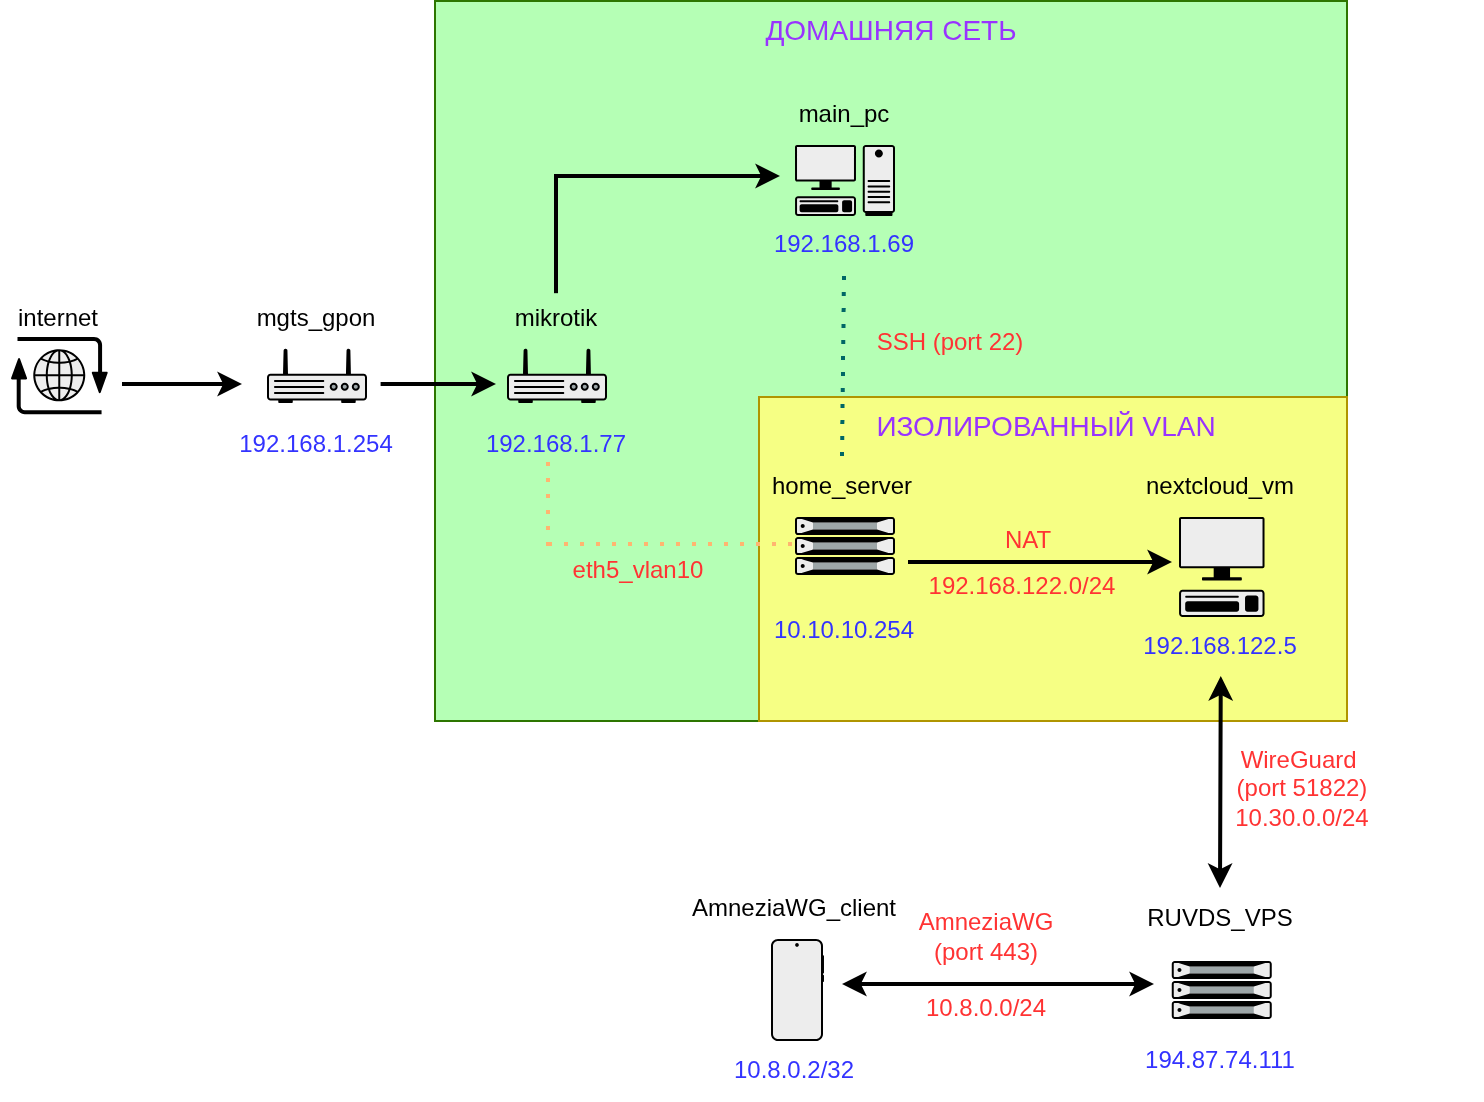

The diagram above was exported from draw.io. Its source (the exported page's mxGraphModel, read from the mxfile embedded in the PNG):
<mxGraphModel dx="1414" dy="939" grid="1" gridSize="12" guides="1" tooltips="1" connect="1" arrows="1" fold="1" page="1" pageScale="1" pageWidth="827" pageHeight="1169" math="0" shadow="0">
  <root>
    <mxCell id="0" />
    <mxCell id="1" parent="0" />
    <mxCell id="8fchKpie1syL7IvzFLpL-16" parent="1" style="rounded=0;whiteSpace=wrap;html=1;fillColor=#B5FFB5;fontColor=#ffffff;strokeColor=#2D7600;" value="" vertex="1">
      <mxGeometry height="360" width="456" x="252" y="312" as="geometry" />
    </mxCell>
    <mxCell id="8fchKpie1syL7IvzFLpL-31" parent="1" style="rounded=0;whiteSpace=wrap;html=1;fillColor=#F6FF84;fontColor=#000000;strokeColor=#B09500;" value="" vertex="1">
      <mxGeometry height="162" width="294" x="414" y="510" as="geometry" />
    </mxCell>
    <mxCell id="8fchKpie1syL7IvzFLpL-1" parent="1" style="shape=mxgraph.networks2.icon;aspect=fixed;fillColor=#EDEDED;strokeColor=#000000;gradientColor=#5B6163;network2IconShadow=1;network2bgFillColor=none;labelPosition=center;verticalLabelPosition=bottom;align=center;verticalAlign=top;network2Icon=mxgraph.networks2.internet;network2IconXOffset=0.0012;network2IconYOffset=0.0035;network2IconW=0.9677;network2IconH=0.7722;" value="" vertex="1">
      <mxGeometry height="38.61" width="48.385" x="40" y="480" as="geometry" />
    </mxCell>
    <mxCell id="8fchKpie1syL7IvzFLpL-2" parent="1" style="shape=mxgraph.networks2.icon;aspect=fixed;fillColor=#EDEDED;strokeColor=#000000;gradientColor=#5B6163;network2IconShadow=1;network2bgFillColor=none;labelPosition=center;verticalLabelPosition=bottom;align=center;verticalAlign=top;network2Icon=mxgraph.networks2.pc;network2IconYOffset=-0.0593;network2IconW=0.9999;network2IconH=0.7096;" value="" vertex="1">
      <mxGeometry height="35.480000000000004" width="49.995" x="432.01" y="384" as="geometry" />
    </mxCell>
    <mxCell id="8fchKpie1syL7IvzFLpL-3" parent="1" style="fillColorStyles=neutralFill;neutralFill=#9DA6A8;shape=mxgraph.networks2.icon;aspect=fixed;fillColor=#EDEDED;strokeColor=#000000;gradientColor=#5B6163;network2IconShadow=1;network2bgFillColor=none;labelPosition=center;verticalLabelPosition=bottom;align=center;verticalAlign=top;network2Icon=mxgraph.networks2.server;network2IconW=1.0001;network2IconH=0.5812;" value="" vertex="1">
      <mxGeometry height="29.060000000000002" width="50.005" x="432" y="570" as="geometry" />
    </mxCell>
    <mxCell id="8fchKpie1syL7IvzFLpL-4" parent="1" style="fillColorStyles=neutralFill;neutralFill=#9DA6A8;shape=mxgraph.networks2.icon;aspect=fixed;fillColor=#EDEDED;strokeColor=#000000;gradientColor=#5B6163;network2IconShadow=1;network2bgFillColor=none;labelPosition=center;verticalLabelPosition=bottom;align=center;verticalAlign=top;network2Icon=mxgraph.networks2.router;network2IconXOffset=0.0001;network2IconYOffset=-0.1142;network2IconW=1;network2IconH=0.5485;" value="" vertex="1">
      <mxGeometry height="27.425" width="50" x="168" y="485.59" as="geometry" />
    </mxCell>
    <mxCell id="8fchKpie1syL7IvzFLpL-5" parent="1" style="fillColorStyles=neutralFill;neutralFill=#9DA6A8;shape=mxgraph.networks2.icon;aspect=fixed;fillColor=#EDEDED;strokeColor=#000000;gradientColor=#5B6163;network2IconShadow=1;network2bgFillColor=none;labelPosition=center;verticalLabelPosition=bottom;align=center;verticalAlign=top;network2Icon=mxgraph.networks2.router;network2IconXOffset=0.0001;network2IconYOffset=-0.1142;network2IconW=1;network2IconH=0.5485;" value="" vertex="1">
      <mxGeometry height="27.425" width="50" x="288" y="485.59000000000003" as="geometry" />
    </mxCell>
    <mxCell id="8fchKpie1syL7IvzFLpL-7" parent="1" style="text;html=1;whiteSpace=wrap;strokeColor=none;fillColor=none;align=center;verticalAlign=middle;rounded=0;strokeWidth=1;" value="internet" vertex="1">
      <mxGeometry height="30" width="60" x="34.19" y="455.5899999999999" as="geometry" />
    </mxCell>
    <mxCell id="8fchKpie1syL7IvzFLpL-8" parent="1" style="text;html=1;whiteSpace=wrap;strokeColor=none;fillColor=none;align=center;verticalAlign=middle;rounded=0;" value="mgts_gpon" vertex="1">
      <mxGeometry height="30" width="60" x="163" y="455.59000000000003" as="geometry" />
    </mxCell>
    <mxCell id="8fchKpie1syL7IvzFLpL-9" parent="1" style="text;html=1;whiteSpace=wrap;strokeColor=none;fillColor=none;align=center;verticalAlign=middle;rounded=0;" value="mikrotik" vertex="1">
      <mxGeometry height="30" width="60" x="283" y="455.59000000000003" as="geometry" />
    </mxCell>
    <mxCell id="8fchKpie1syL7IvzFLpL-10" parent="1" style="text;html=1;whiteSpace=wrap;strokeColor=none;fillColor=none;align=center;verticalAlign=middle;rounded=0;" value="main_pc" vertex="1">
      <mxGeometry height="30" width="60" x="427" y="354" as="geometry" />
    </mxCell>
    <mxCell id="8fchKpie1syL7IvzFLpL-11" parent="1" style="text;html=1;whiteSpace=wrap;strokeColor=none;fillColor=none;align=center;verticalAlign=middle;rounded=0;" value="home_server" vertex="1">
      <mxGeometry height="30" width="96" x="408" y="540" as="geometry" />
    </mxCell>
    <mxCell id="8fchKpie1syL7IvzFLpL-12" parent="1" style="text;html=1;whiteSpace=wrap;strokeColor=none;fillColor=none;align=center;verticalAlign=middle;rounded=0;" value="&lt;font style=&quot;color: rgb(51, 51, 255);&quot;&gt;192.168.1.254&lt;/font&gt;" vertex="1">
      <mxGeometry height="30" width="96" x="145" y="518.61" as="geometry" />
    </mxCell>
    <mxCell id="8fchKpie1syL7IvzFLpL-13" parent="1" style="text;html=1;whiteSpace=wrap;strokeColor=none;fillColor=none;align=center;verticalAlign=middle;rounded=0;" value="&lt;font style=&quot;color: rgb(51, 51, 255);&quot;&gt;192.168.1.77&lt;/font&gt;" vertex="1">
      <mxGeometry height="30" width="96" x="265" y="518.61" as="geometry" />
    </mxCell>
    <mxCell id="8fchKpie1syL7IvzFLpL-14" parent="1" style="text;html=1;whiteSpace=wrap;strokeColor=none;fillColor=none;align=center;verticalAlign=middle;rounded=0;" value="&lt;font style=&quot;color: rgb(51, 51, 255);&quot;&gt;192.168.1.69&lt;/font&gt;" vertex="1">
      <mxGeometry height="30" width="96" x="409" y="419.48" as="geometry" />
    </mxCell>
    <mxCell id="8fchKpie1syL7IvzFLpL-15" parent="1" style="text;html=1;whiteSpace=wrap;strokeColor=none;fillColor=none;align=center;verticalAlign=middle;rounded=0;" value="&lt;font color=&quot;#3333ff&quot;&gt;10.10.10.254&lt;/font&gt;" vertex="1">
      <mxGeometry height="30" width="96" x="409" y="612" as="geometry" />
    </mxCell>
    <mxCell id="8fchKpie1syL7IvzFLpL-17" edge="1" parent="1" style="endArrow=classic;html=1;rounded=0;strokeWidth=2;" value="">
      <mxGeometry height="50" relative="1" width="50" as="geometry">
        <mxPoint x="96" y="504" as="sourcePoint" />
        <mxPoint x="156" y="504" as="targetPoint" />
      </mxGeometry>
    </mxCell>
    <mxCell id="8fchKpie1syL7IvzFLpL-18" edge="1" parent="1" style="endArrow=classic;html=1;rounded=0;strokeWidth=2;" value="">
      <mxGeometry height="50" relative="1" width="50" as="geometry">
        <mxPoint x="225.3" y="504" as="sourcePoint" />
        <mxPoint x="283" y="504" as="targetPoint" />
      </mxGeometry>
    </mxCell>
    <mxCell id="8fchKpie1syL7IvzFLpL-19" edge="1" parent="1" style="endArrow=none;html=1;rounded=0;strokeWidth=2;exitX=0.5;exitY=0;exitDx=0;exitDy=0;" value="">
      <mxGeometry height="50" relative="1" width="50" as="geometry">
        <mxPoint x="313" y="458.59000000000003" as="sourcePoint" />
        <mxPoint x="313" y="401" as="targetPoint" />
      </mxGeometry>
    </mxCell>
    <mxCell id="8fchKpie1syL7IvzFLpL-20" edge="1" parent="1" style="endArrow=classic;html=1;rounded=0;strokeWidth=2;" value="">
      <mxGeometry height="50" relative="1" width="50" as="geometry">
        <mxPoint x="312" y="400" as="sourcePoint" />
        <mxPoint x="425" y="400" as="targetPoint" />
      </mxGeometry>
    </mxCell>
    <mxCell id="8fchKpie1syL7IvzFLpL-21" edge="1" parent="1" style="endArrow=none;dashed=1;html=1;dashPattern=1 3;strokeWidth=2;rounded=0;strokeColor=#FFB570;" value="">
      <mxGeometry height="50" relative="1" width="50" as="geometry">
        <mxPoint x="309" y="543" as="sourcePoint" />
        <mxPoint x="309" y="588" as="targetPoint" />
      </mxGeometry>
    </mxCell>
    <mxCell id="8fchKpie1syL7IvzFLpL-22" edge="1" parent="1" style="endArrow=none;dashed=1;html=1;dashPattern=1 3;strokeWidth=2;rounded=0;strokeColor=#FFB570;" value="">
      <mxGeometry height="50" relative="1" width="50" as="geometry">
        <mxPoint x="309" y="584" as="sourcePoint" />
        <mxPoint x="431" y="584" as="targetPoint" />
      </mxGeometry>
    </mxCell>
    <mxCell id="8fchKpie1syL7IvzFLpL-23" parent="1" style="text;html=1;whiteSpace=wrap;strokeColor=none;fillColor=none;align=center;verticalAlign=middle;rounded=0;" value="&lt;font style=&quot;color: rgb(255, 51, 51);&quot;&gt;eth5_vlan10&lt;/font&gt;" vertex="1">
      <mxGeometry height="30" width="84" x="312" y="582" as="geometry" />
    </mxCell>
    <mxCell id="8fchKpie1syL7IvzFLpL-25" edge="1" parent="1" source="8fchKpie1syL7IvzFLpL-11" style="endArrow=none;dashed=1;html=1;dashPattern=1 3;strokeWidth=2;rounded=0;entryX=0.5;entryY=1;entryDx=0;entryDy=0;exitX=0.5;exitY=0;exitDx=0;exitDy=0;strokeColor=#006666;" target="8fchKpie1syL7IvzFLpL-14" value="">
      <mxGeometry height="50" relative="1" width="50" as="geometry">
        <mxPoint x="384" y="530" as="sourcePoint" />
        <mxPoint x="434" y="480" as="targetPoint" />
      </mxGeometry>
    </mxCell>
    <mxCell id="8fchKpie1syL7IvzFLpL-27" parent="1" style="text;html=1;whiteSpace=wrap;strokeColor=none;fillColor=none;align=center;verticalAlign=middle;rounded=0;" value="&lt;font style=&quot;color: rgb(255, 51, 51);&quot;&gt;SSH (port 22)&lt;/font&gt;" vertex="1">
      <mxGeometry height="30" width="84" x="468" y="468" as="geometry" />
    </mxCell>
    <mxCell id="8fchKpie1syL7IvzFLpL-29" parent="1" style="shape=mxgraph.networks2.icon;aspect=fixed;fillColor=#EDEDED;strokeColor=#000000;gradientColor=#5B6163;network2IconShadow=1;network2bgFillColor=none;labelPosition=center;verticalLabelPosition=bottom;align=center;verticalAlign=top;network2Icon=mxgraph.networks2.mobile_phone;network2IconXOffset=0.0049;network2IconW=0.5297;network2IconH=1.02;" value="" vertex="1">
      <mxGeometry height="51" width="26.484999999999996" x="420" y="781.03" as="geometry" />
    </mxCell>
    <mxCell id="8fchKpie1syL7IvzFLpL-30" parent="1" style="shape=mxgraph.networks2.icon;aspect=fixed;fillColor=#EDEDED;strokeColor=#000000;gradientColor=#5B6163;network2IconShadow=1;network2bgFillColor=none;labelPosition=center;verticalLabelPosition=bottom;align=center;verticalAlign=top;network2Icon=mxgraph.networks2.terminal;network2IconW=0.8554;network2IconH=1;" value="" vertex="1">
      <mxGeometry height="50" width="42.77" x="624" y="570" as="geometry" />
    </mxCell>
    <mxCell id="8fchKpie1syL7IvzFLpL-32" parent="1" style="text;html=1;whiteSpace=wrap;strokeColor=none;fillColor=none;align=center;verticalAlign=middle;rounded=0;" value="nextcloud_vm" vertex="1">
      <mxGeometry height="30" width="108" x="591.38" y="540" as="geometry" />
    </mxCell>
    <mxCell id="8fchKpie1syL7IvzFLpL-33" parent="1" style="text;html=1;whiteSpace=wrap;strokeColor=none;fillColor=none;align=center;verticalAlign=middle;rounded=0;" value="&lt;font color=&quot;#3333ff&quot;&gt;192.168.122.5&lt;/font&gt;" vertex="1">
      <mxGeometry height="30" width="96" x="597.39" y="620" as="geometry" />
    </mxCell>
    <mxCell id="8fchKpie1syL7IvzFLpL-34" edge="1" parent="1" style="endArrow=classic;html=1;rounded=0;strokeWidth=2;entryX=-0.07;entryY=0.46;entryDx=0;entryDy=0;entryPerimeter=0;" target="8fchKpie1syL7IvzFLpL-30" value="">
      <mxGeometry height="50" relative="1" width="50" as="geometry">
        <mxPoint x="489" y="593" as="sourcePoint" />
        <mxPoint x="434" y="468" as="targetPoint" />
      </mxGeometry>
    </mxCell>
    <mxCell id="8fchKpie1syL7IvzFLpL-36" parent="1" style="text;html=1;whiteSpace=wrap;strokeColor=none;fillColor=none;align=center;verticalAlign=middle;rounded=0;" value="&lt;font color=&quot;#ff3333&quot;&gt;NAT&lt;/font&gt;" vertex="1">
      <mxGeometry height="30" width="60" x="519" y="567" as="geometry" />
    </mxCell>
    <mxCell id="8fchKpie1syL7IvzFLpL-37" parent="1" style="text;html=1;whiteSpace=wrap;strokeColor=none;fillColor=none;align=center;verticalAlign=middle;rounded=0;" value="&lt;font color=&quot;#ff3333&quot;&gt;192.168.122.0/24&lt;/font&gt;" vertex="1">
      <mxGeometry height="30" width="156" x="468" y="590" as="geometry" />
    </mxCell>
    <mxCell id="8fchKpie1syL7IvzFLpL-39" parent="1" style="text;html=1;whiteSpace=wrap;strokeColor=none;fillColor=none;align=center;verticalAlign=middle;rounded=0;fontSize=14;" value="&lt;font color=&quot;#9933ff&quot;&gt;ДОМАШНЯЯ СЕТЬ&lt;/font&gt;" vertex="1">
      <mxGeometry height="30" width="143" x="408.5" y="312" as="geometry" />
    </mxCell>
    <mxCell id="8fchKpie1syL7IvzFLpL-40" parent="1" style="text;html=1;whiteSpace=wrap;strokeColor=none;fillColor=none;align=center;verticalAlign=middle;rounded=0;fontSize=14;" value="&lt;font color=&quot;#9933ff&quot;&gt;ИЗОЛИРОВАННЫЙ VLAN&lt;/font&gt;" vertex="1">
      <mxGeometry height="30" width="288" x="414" y="510" as="geometry" />
    </mxCell>
    <mxCell id="8fchKpie1syL7IvzFLpL-41" parent="1" style="fillColorStyles=neutralFill;neutralFill=#9DA6A8;shape=mxgraph.networks2.icon;aspect=fixed;fillColor=#EDEDED;strokeColor=#000000;gradientColor=#5B6163;network2IconShadow=1;network2bgFillColor=none;labelPosition=center;verticalLabelPosition=bottom;align=center;verticalAlign=top;network2Icon=mxgraph.networks2.server;network2IconW=1.0001;network2IconH=0.5812;" value="" vertex="1">
      <mxGeometry height="29.060000000000002" width="50.005" x="620.38" y="792" as="geometry" />
    </mxCell>
    <mxCell id="8fchKpie1syL7IvzFLpL-42" edge="1" parent="1" source="8fchKpie1syL7IvzFLpL-45" style="endArrow=classic;startArrow=classic;html=1;rounded=0;entryX=0.5;entryY=1;entryDx=0;entryDy=0;strokeWidth=2;exitX=0.5;exitY=0;exitDx=0;exitDy=0;" target="8fchKpie1syL7IvzFLpL-33" value="">
      <mxGeometry height="50" relative="1" width="50" as="geometry">
        <mxPoint x="576" y="744" as="sourcePoint" />
        <mxPoint x="505" y="804" as="targetPoint" />
      </mxGeometry>
    </mxCell>
    <mxCell id="8fchKpie1syL7IvzFLpL-43" parent="1" style="text;html=1;whiteSpace=wrap;strokeColor=none;fillColor=none;align=center;verticalAlign=middle;rounded=0;" value="&lt;font style=&quot;color: rgb(255, 51, 51);&quot;&gt;WireGuard&amp;nbsp;&lt;/font&gt;&lt;div&gt;&lt;font style=&quot;color: rgb(255, 51, 51);&quot;&gt;(port 51822)&lt;/font&gt;&lt;div&gt;&lt;font style=&quot;color: rgb(255, 51, 51);&quot;&gt;10.30.0.0/24&lt;/font&gt;&lt;/div&gt;&lt;/div&gt;" vertex="1">
      <mxGeometry height="30" width="180" x="596" y="691" as="geometry" />
    </mxCell>
    <mxCell id="8fchKpie1syL7IvzFLpL-45" parent="1" style="text;html=1;whiteSpace=wrap;strokeColor=none;fillColor=none;align=center;verticalAlign=middle;rounded=0;" value="RUVDS_VPS" vertex="1">
      <mxGeometry height="30" width="114" x="588" y="756" as="geometry" />
    </mxCell>
    <mxCell id="8fchKpie1syL7IvzFLpL-46" parent="1" style="text;html=1;whiteSpace=wrap;strokeColor=none;fillColor=none;align=center;verticalAlign=middle;rounded=0;" value="&lt;font style=&quot;color: rgb(51, 51, 255);&quot;&gt;194.87.74.111&lt;/font&gt;" vertex="1">
      <mxGeometry height="30" width="96" x="597.39" y="826.5" as="geometry" />
    </mxCell>
    <mxCell id="8fchKpie1syL7IvzFLpL-47" parent="1" style="text;html=1;whiteSpace=wrap;strokeColor=none;fillColor=none;align=center;verticalAlign=middle;rounded=0;" value="AmneziaWG_client" vertex="1">
      <mxGeometry height="30" width="168" x="348" y="751.03" as="geometry" />
    </mxCell>
    <mxCell id="8fchKpie1syL7IvzFLpL-48" parent="1" style="text;html=1;whiteSpace=wrap;strokeColor=none;fillColor=none;align=center;verticalAlign=middle;rounded=0;" value="&lt;font style=&quot;color: rgb(51, 51, 255);&quot;&gt;10.8.0.2/32&lt;/font&gt;" vertex="1">
      <mxGeometry height="30" width="96" x="384" y="832.03" as="geometry" />
    </mxCell>
    <mxCell id="8fchKpie1syL7IvzFLpL-49" edge="1" parent="1" style="endArrow=classic;startArrow=classic;html=1;rounded=0;strokeWidth=2;" value="">
      <mxGeometry height="50" relative="1" width="50" as="geometry">
        <mxPoint x="456" y="804" as="sourcePoint" />
        <mxPoint x="612" y="804" as="targetPoint" />
      </mxGeometry>
    </mxCell>
    <mxCell id="8fchKpie1syL7IvzFLpL-50" parent="1" style="text;html=1;whiteSpace=wrap;strokeColor=none;fillColor=none;align=center;verticalAlign=middle;rounded=0;" value="&lt;font color=&quot;#ff3333&quot;&gt;AmneziaWG&lt;/font&gt;&lt;div&gt;&lt;font color=&quot;#ff3333&quot;&gt;(port 443)&lt;/font&gt;&lt;/div&gt;" vertex="1">
      <mxGeometry height="30" width="96" x="480" y="765" as="geometry" />
    </mxCell>
    <mxCell id="8fchKpie1syL7IvzFLpL-51" parent="1" style="text;html=1;whiteSpace=wrap;strokeColor=none;fillColor=none;align=center;verticalAlign=middle;rounded=0;" value="&lt;font style=&quot;color: rgb(255, 51, 51);&quot;&gt;10.8.0.0/24&lt;/font&gt;" vertex="1">
      <mxGeometry height="30" width="96" x="480" y="801" as="geometry" />
    </mxCell>
  </root>
</mxGraphModel>